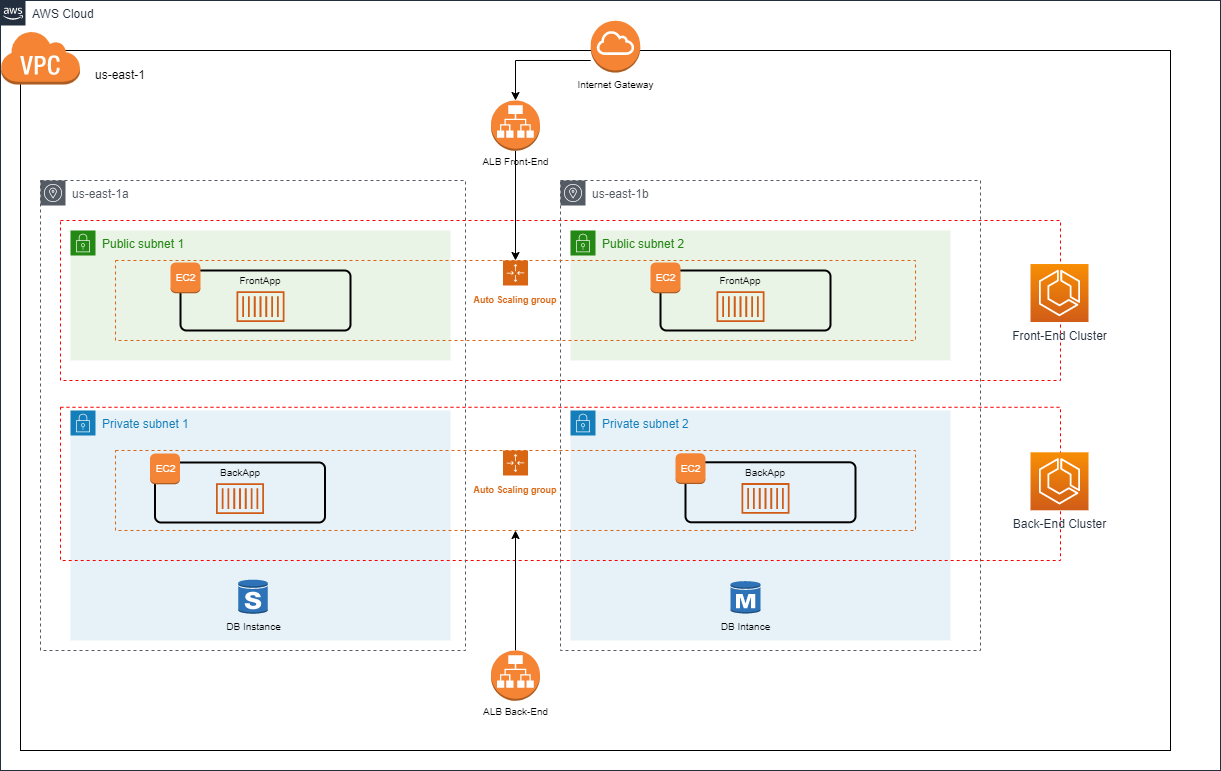

The diagram above was exported from draw.io. Its source (the exported page's mxGraphModel, read from the mxfile embedded in the PNG):
<mxGraphModel dx="2511" dy="825" grid="1" gridSize="10" guides="1" tooltips="1" connect="1" arrows="1" fold="1" page="1" pageScale="1" pageWidth="1169" pageHeight="827" math="0" shadow="0">
  <root>
    <mxCell id="0" />
    <mxCell id="1" parent="0" />
    <mxCell id="H8lvY83fyTc96Cgz36P0-29" value="Private subnet 2" style="points=[[0,0],[0.25,0],[0.5,0],[0.75,0],[1,0],[1,0.25],[1,0.5],[1,0.75],[1,1],[0.75,1],[0.5,1],[0.25,1],[0,1],[0,0.75],[0,0.5],[0,0.25]];outlineConnect=0;gradientColor=none;html=1;whiteSpace=wrap;fontSize=12;fontStyle=0;shape=mxgraph.aws4.group;grIcon=mxgraph.aws4.group_security_group;grStroke=0;strokeColor=#147EBA;fillColor=#E6F2F8;verticalAlign=top;align=left;spacingLeft=30;fontColor=#147EBA;dashed=0;" parent="1" vertex="1">
      <mxGeometry x="200" y="470" width="380" height="230" as="geometry" />
    </mxCell>
    <mxCell id="H8lvY83fyTc96Cgz36P0-28" value="Private subnet 1" style="points=[[0,0],[0.25,0],[0.5,0],[0.75,0],[1,0],[1,0.25],[1,0.5],[1,0.75],[1,1],[0.75,1],[0.5,1],[0.25,1],[0,1],[0,0.75],[0,0.5],[0,0.25]];outlineConnect=0;gradientColor=none;html=1;whiteSpace=wrap;fontSize=12;fontStyle=0;shape=mxgraph.aws4.group;grIcon=mxgraph.aws4.group_security_group;grStroke=0;strokeColor=#147EBA;fillColor=#E6F2F8;verticalAlign=top;align=left;spacingLeft=30;fontColor=#147EBA;dashed=0;" parent="1" vertex="1">
      <mxGeometry x="-300" y="470" width="380" height="230" as="geometry" />
    </mxCell>
    <mxCell id="UEzPUAAOIrF-is8g5C7q-74" value="AWS Cloud" style="points=[[0,0],[0.25,0],[0.5,0],[0.75,0],[1,0],[1,0.25],[1,0.5],[1,0.75],[1,1],[0.75,1],[0.5,1],[0.25,1],[0,1],[0,0.75],[0,0.5],[0,0.25]];outlineConnect=0;gradientColor=none;html=1;whiteSpace=wrap;fontSize=12;fontStyle=0;shape=mxgraph.aws4.group;grIcon=mxgraph.aws4.group_aws_cloud_alt;strokeColor=#232F3E;fillColor=none;verticalAlign=top;align=left;spacingLeft=30;fontColor=#232F3E;dashed=0;labelBackgroundColor=#ffffff;" parent="1" vertex="1">
      <mxGeometry x="-370" y="60" width="1220" height="770" as="geometry" />
    </mxCell>
    <mxCell id="H8lvY83fyTc96Cgz36P0-16" value="" style="rounded=0;whiteSpace=wrap;html=1;gradientColor=#ffffff;fillColor=none;" parent="1" vertex="1">
      <mxGeometry x="-350" y="110" width="1150" height="700" as="geometry" />
    </mxCell>
    <mxCell id="H8lvY83fyTc96Cgz36P0-72" value="" style="rounded=0;whiteSpace=wrap;html=1;fillColor=none;gradientColor=#ffffff;fontSize=10;dashed=1;strokeColor=#FF0000;" parent="1" vertex="1">
      <mxGeometry x="-310" y="466.79" width="1000" height="153.21" as="geometry" />
    </mxCell>
    <mxCell id="H8lvY83fyTc96Cgz36P0-71" value="" style="rounded=0;whiteSpace=wrap;html=1;fillColor=none;gradientColor=#ffffff;fontSize=10;dashed=1;strokeColor=#FF0000;" parent="1" vertex="1">
      <mxGeometry x="-310" y="280" width="1000" height="160" as="geometry" />
    </mxCell>
    <mxCell id="H8lvY83fyTc96Cgz36P0-17" value="" style="outlineConnect=0;dashed=0;verticalLabelPosition=bottom;verticalAlign=top;align=center;html=1;shape=mxgraph.aws3.virtual_private_cloud;fillColor=#F58534;gradientColor=none;" parent="1" vertex="1">
      <mxGeometry x="-370" y="90" width="79.5" height="54" as="geometry" />
    </mxCell>
    <mxCell id="H8lvY83fyTc96Cgz36P0-21" style="edgeStyle=orthogonalEdgeStyle;rounded=0;orthogonalLoop=1;jettySize=auto;html=1;exitX=0.5;exitY=1;exitDx=0;exitDy=0;" parent="1" edge="1">
      <mxGeometry relative="1" as="geometry">
        <mxPoint x="-75" y="260" as="sourcePoint" />
        <mxPoint x="-75" y="260" as="targetPoint" />
      </mxGeometry>
    </mxCell>
    <mxCell id="H8lvY83fyTc96Cgz36P0-23" value="us-east-1a" style="outlineConnect=0;gradientColor=none;html=1;whiteSpace=wrap;fontSize=12;fontStyle=0;shape=mxgraph.aws4.group;grIcon=mxgraph.aws4.group_availability_zone;strokeColor=#545B64;fillColor=none;verticalAlign=top;align=left;spacingLeft=30;fontColor=#545B64;dashed=1;" parent="1" vertex="1">
      <mxGeometry x="-330" y="240" width="425" height="470" as="geometry" />
    </mxCell>
    <mxCell id="H8lvY83fyTc96Cgz36P0-24" value="us-east-1b" style="outlineConnect=0;gradientColor=none;html=1;whiteSpace=wrap;fontSize=12;fontStyle=0;shape=mxgraph.aws4.group;grIcon=mxgraph.aws4.group_availability_zone;strokeColor=#545B64;fillColor=none;verticalAlign=top;align=left;spacingLeft=30;fontColor=#545B64;dashed=1;" parent="1" vertex="1">
      <mxGeometry x="190" y="240" width="420" height="470" as="geometry" />
    </mxCell>
    <mxCell id="H8lvY83fyTc96Cgz36P0-25" value="us-east-1" style="text;html=1;strokeColor=none;fillColor=none;align=center;verticalAlign=middle;whiteSpace=wrap;rounded=0;" parent="1" vertex="1">
      <mxGeometry x="-280.5" y="124" width="60" height="20" as="geometry" />
    </mxCell>
    <mxCell id="H8lvY83fyTc96Cgz36P0-26" value="Public subnet 1" style="points=[[0,0],[0.25,0],[0.5,0],[0.75,0],[1,0],[1,0.25],[1,0.5],[1,0.75],[1,1],[0.75,1],[0.5,1],[0.25,1],[0,1],[0,0.75],[0,0.5],[0,0.25]];outlineConnect=0;gradientColor=none;html=1;whiteSpace=wrap;fontSize=12;fontStyle=0;shape=mxgraph.aws4.group;grIcon=mxgraph.aws4.group_security_group;grStroke=0;strokeColor=#248814;fillColor=#E9F3E6;verticalAlign=top;align=left;spacingLeft=30;fontColor=#248814;dashed=0;" parent="1" vertex="1">
      <mxGeometry x="-300" y="290" width="380" height="130" as="geometry" />
    </mxCell>
    <mxCell id="H8lvY83fyTc96Cgz36P0-27" value="Public subnet 2" style="points=[[0,0],[0.25,0],[0.5,0],[0.75,0],[1,0],[1,0.25],[1,0.5],[1,0.75],[1,1],[0.75,1],[0.5,1],[0.25,1],[0,1],[0,0.75],[0,0.5],[0,0.25]];outlineConnect=0;gradientColor=none;html=1;whiteSpace=wrap;fontSize=12;fontStyle=0;shape=mxgraph.aws4.group;grIcon=mxgraph.aws4.group_security_group;grStroke=0;strokeColor=#248814;fillColor=#E9F3E6;verticalAlign=top;align=left;spacingLeft=30;fontColor=#248814;dashed=0;" parent="1" vertex="1">
      <mxGeometry x="200" y="290" width="380" height="130" as="geometry" />
    </mxCell>
    <mxCell id="H8lvY83fyTc96Cgz36P0-31" value="&lt;font style=&quot;font-size: 9px&quot;&gt;&lt;b&gt;Auto Scaling group&lt;/b&gt;&lt;/font&gt;" style="points=[[0,0],[0.25,0],[0.5,0],[0.75,0],[1,0],[1,0.25],[1,0.5],[1,0.75],[1,1],[0.75,1],[0.5,1],[0.25,1],[0,1],[0,0.75],[0,0.5],[0,0.25]];outlineConnect=0;gradientColor=none;html=1;whiteSpace=wrap;fontSize=12;fontStyle=0;shape=mxgraph.aws4.groupCenter;grIcon=mxgraph.aws4.group_auto_scaling_group;grStroke=1;strokeColor=#D86613;fillColor=none;verticalAlign=top;align=center;fontColor=#D86613;dashed=1;spacingTop=25;" parent="1" vertex="1">
      <mxGeometry x="-255" y="320" width="800" height="80" as="geometry" />
    </mxCell>
    <mxCell id="H8lvY83fyTc96Cgz36P0-32" value="&lt;font style=&quot;font-size: 9px&quot;&gt;&lt;b&gt;Auto Scaling group&lt;/b&gt;&lt;/font&gt;" style="points=[[0,0],[0.25,0],[0.5,0],[0.75,0],[1,0],[1,0.25],[1,0.5],[1,0.75],[1,1],[0.75,1],[0.5,1],[0.25,1],[0,1],[0,0.75],[0,0.5],[0,0.25]];outlineConnect=0;gradientColor=none;html=1;whiteSpace=wrap;fontSize=12;fontStyle=0;shape=mxgraph.aws4.groupCenter;grIcon=mxgraph.aws4.group_auto_scaling_group;grStroke=1;strokeColor=#D86613;fillColor=none;verticalAlign=top;align=center;fontColor=#D86613;dashed=1;spacingTop=25;" parent="1" vertex="1">
      <mxGeometry x="-255" y="510" width="800" height="80" as="geometry" />
    </mxCell>
    <mxCell id="H8lvY83fyTc96Cgz36P0-70" style="edgeStyle=orthogonalEdgeStyle;rounded=0;orthogonalLoop=1;jettySize=auto;html=1;fontSize=10;" parent="1" source="H8lvY83fyTc96Cgz36P0-39" target="H8lvY83fyTc96Cgz36P0-32" edge="1">
      <mxGeometry relative="1" as="geometry" />
    </mxCell>
    <mxCell id="H8lvY83fyTc96Cgz36P0-39" value="ALB Back-End" style="outlineConnect=0;dashed=0;verticalLabelPosition=bottom;verticalAlign=top;align=center;html=1;shape=mxgraph.aws3.application_load_balancer;fillColor=#F58534;gradientColor=none;spacing=1;fontSize=10;" parent="1" vertex="1">
      <mxGeometry x="120.5" y="710" width="49" height="50.26" as="geometry" />
    </mxCell>
    <mxCell id="H8lvY83fyTc96Cgz36P0-41" style="edgeStyle=orthogonalEdgeStyle;rounded=0;orthogonalLoop=1;jettySize=auto;html=1;entryX=0.5;entryY=0;entryDx=0;entryDy=0;fontSize=10;strokeColor=none;" parent="1" source="H8lvY83fyTc96Cgz36P0-40" target="H8lvY83fyTc96Cgz36P0-31" edge="1">
      <mxGeometry relative="1" as="geometry" />
    </mxCell>
    <mxCell id="H8lvY83fyTc96Cgz36P0-43" value="" style="edgeStyle=orthogonalEdgeStyle;rounded=0;orthogonalLoop=1;jettySize=auto;html=1;fontSize=10;" parent="1" source="H8lvY83fyTc96Cgz36P0-40" target="H8lvY83fyTc96Cgz36P0-31" edge="1">
      <mxGeometry relative="1" as="geometry" />
    </mxCell>
    <mxCell id="H8lvY83fyTc96Cgz36P0-40" value="ALB Front-End" style="outlineConnect=0;dashed=0;verticalLabelPosition=bottom;verticalAlign=top;align=center;html=1;shape=mxgraph.aws3.application_load_balancer;fillColor=#F58534;gradientColor=none;spacing=1;fontSize=10;" parent="1" vertex="1">
      <mxGeometry x="120.5" y="160" width="49" height="50.26" as="geometry" />
    </mxCell>
    <mxCell id="H8lvY83fyTc96Cgz36P0-45" value="Front-End Cluster" style="outlineConnect=0;fontColor=#232F3E;gradientColor=#F78E04;gradientDirection=north;fillColor=#D05C17;strokeColor=#ffffff;dashed=0;verticalLabelPosition=bottom;verticalAlign=top;align=center;html=1;fontSize=12;fontStyle=0;aspect=fixed;shape=mxgraph.aws4.resourceIcon;resIcon=mxgraph.aws4.ecs;" parent="1" vertex="1">
      <mxGeometry x="660" y="323.52" width="58" height="58" as="geometry" />
    </mxCell>
    <mxCell id="H8lvY83fyTc96Cgz36P0-46" value="DB Intance" style="outlineConnect=0;dashed=0;verticalLabelPosition=bottom;verticalAlign=top;align=center;html=1;shape=mxgraph.aws3.rds_db_instance;fillColor=#2E73B8;gradientColor=none;fontSize=10;" parent="1" vertex="1">
      <mxGeometry x="360" y="640" width="30" height="33.58" as="geometry" />
    </mxCell>
    <mxCell id="H8lvY83fyTc96Cgz36P0-47" value="DB Instance" style="outlineConnect=0;dashed=0;verticalLabelPosition=bottom;verticalAlign=top;align=center;html=1;shape=mxgraph.aws3.rds_db_instance_standby_multi_az;fillColor=#2E73B8;gradientColor=none;fontSize=10;" parent="1" vertex="1">
      <mxGeometry x="-132.25" y="638.75" width="29.5" height="34.83" as="geometry" />
    </mxCell>
    <mxCell id="H8lvY83fyTc96Cgz36P0-48" value="" style="rounded=1;arcSize=10;dashed=0;fillColor=none;gradientColor=none;strokeWidth=2;fontSize=10;" parent="1" vertex="1">
      <mxGeometry x="-190" y="330" width="170" height="60" as="geometry" />
    </mxCell>
    <mxCell id="H8lvY83fyTc96Cgz36P0-49" value="&lt;font color=&quot;#ffffff&quot;&gt;EC2&lt;/font&gt;" style="dashed=0;html=1;shape=mxgraph.aws3.instance;fillColor=#F58536;gradientColor=none;dashed=0;fontSize=10;" parent="1" vertex="1">
      <mxGeometry x="-200" y="322" width="30" height="30.75" as="geometry" />
    </mxCell>
    <mxCell id="H8lvY83fyTc96Cgz36P0-50" value="FrontApp" style="text;html=1;strokeColor=none;fillColor=none;align=center;verticalAlign=middle;whiteSpace=wrap;rounded=0;fontSize=10;" parent="1" vertex="1">
      <mxGeometry x="-130" y="330" width="40" height="20" as="geometry" />
    </mxCell>
    <mxCell id="H8lvY83fyTc96Cgz36P0-51" value="" style="outlineConnect=0;fontColor=#232F3E;gradientColor=none;fillColor=#D05C17;strokeColor=none;dashed=0;verticalLabelPosition=bottom;verticalAlign=top;align=center;html=1;fontSize=12;fontStyle=0;aspect=fixed;pointerEvents=1;shape=mxgraph.aws4.container_1;" parent="1" vertex="1">
      <mxGeometry x="-134" y="350.75" width="48" height="30.77" as="geometry" />
    </mxCell>
    <mxCell id="H8lvY83fyTc96Cgz36P0-57" value="" style="rounded=1;arcSize=10;dashed=0;fillColor=none;gradientColor=none;strokeWidth=2;fontSize=10;" parent="1" vertex="1">
      <mxGeometry x="290" y="330" width="170" height="60" as="geometry" />
    </mxCell>
    <mxCell id="H8lvY83fyTc96Cgz36P0-58" value="&lt;font color=&quot;#ffffff&quot;&gt;EC2&lt;/font&gt;" style="dashed=0;html=1;shape=mxgraph.aws3.instance;fillColor=#F58536;gradientColor=none;dashed=0;fontSize=10;" parent="1" vertex="1">
      <mxGeometry x="280" y="322" width="30" height="30.75" as="geometry" />
    </mxCell>
    <mxCell id="H8lvY83fyTc96Cgz36P0-59" value="FrontApp" style="text;html=1;strokeColor=none;fillColor=none;align=center;verticalAlign=middle;whiteSpace=wrap;rounded=0;fontSize=10;" parent="1" vertex="1">
      <mxGeometry x="350" y="330" width="40" height="20" as="geometry" />
    </mxCell>
    <mxCell id="H8lvY83fyTc96Cgz36P0-60" value="" style="outlineConnect=0;fontColor=#232F3E;gradientColor=none;fillColor=#D05C17;strokeColor=none;dashed=0;verticalLabelPosition=bottom;verticalAlign=top;align=center;html=1;fontSize=12;fontStyle=0;aspect=fixed;pointerEvents=1;shape=mxgraph.aws4.container_1;" parent="1" vertex="1">
      <mxGeometry x="346" y="350.75" width="48" height="30.77" as="geometry" />
    </mxCell>
    <mxCell id="H8lvY83fyTc96Cgz36P0-61" value="" style="rounded=1;arcSize=10;dashed=0;fillColor=none;gradientColor=none;strokeWidth=2;fontSize=10;" parent="1" vertex="1">
      <mxGeometry x="315" y="521.79" width="170" height="60" as="geometry" />
    </mxCell>
    <mxCell id="H8lvY83fyTc96Cgz36P0-62" value="&lt;font color=&quot;#ffffff&quot;&gt;EC2&lt;/font&gt;" style="dashed=0;html=1;shape=mxgraph.aws3.instance;fillColor=#F58536;gradientColor=none;dashed=0;fontSize=10;" parent="1" vertex="1">
      <mxGeometry x="305" y="512.79" width="30" height="30.75" as="geometry" />
    </mxCell>
    <mxCell id="H8lvY83fyTc96Cgz36P0-63" value="BackApp" style="text;html=1;strokeColor=none;fillColor=none;align=center;verticalAlign=middle;whiteSpace=wrap;rounded=0;fontSize=10;" parent="1" vertex="1">
      <mxGeometry x="375" y="521.79" width="40" height="20" as="geometry" />
    </mxCell>
    <mxCell id="H8lvY83fyTc96Cgz36P0-64" value="" style="outlineConnect=0;fontColor=#232F3E;gradientColor=none;fillColor=#D05C17;strokeColor=none;dashed=0;verticalLabelPosition=bottom;verticalAlign=top;align=center;html=1;fontSize=12;fontStyle=0;aspect=fixed;pointerEvents=1;shape=mxgraph.aws4.container_1;" parent="1" vertex="1">
      <mxGeometry x="371" y="542.54" width="48" height="30.77" as="geometry" />
    </mxCell>
    <mxCell id="H8lvY83fyTc96Cgz36P0-65" value="" style="rounded=1;arcSize=10;dashed=0;fillColor=none;gradientColor=none;strokeWidth=2;fontSize=10;" parent="1" vertex="1">
      <mxGeometry x="-215.5" y="522" width="170" height="60" as="geometry" />
    </mxCell>
    <mxCell id="H8lvY83fyTc96Cgz36P0-66" value="&lt;font color=&quot;#ffffff&quot;&gt;EC2&lt;/font&gt;" style="dashed=0;html=1;shape=mxgraph.aws3.instance;fillColor=#F58536;gradientColor=none;dashed=0;fontSize=10;" parent="1" vertex="1">
      <mxGeometry x="-220.5" y="513" width="30" height="30.75" as="geometry" />
    </mxCell>
    <mxCell id="H8lvY83fyTc96Cgz36P0-67" value="BackApp" style="text;html=1;strokeColor=none;fillColor=none;align=center;verticalAlign=middle;whiteSpace=wrap;rounded=0;fontSize=10;" parent="1" vertex="1">
      <mxGeometry x="-150.5" y="522" width="40" height="20" as="geometry" />
    </mxCell>
    <mxCell id="H8lvY83fyTc96Cgz36P0-68" value="" style="outlineConnect=0;fontColor=#232F3E;gradientColor=none;fillColor=#D05C17;strokeColor=none;dashed=0;verticalLabelPosition=bottom;verticalAlign=top;align=center;html=1;fontSize=12;fontStyle=0;aspect=fixed;pointerEvents=1;shape=mxgraph.aws4.container_1;" parent="1" vertex="1">
      <mxGeometry x="-154.5" y="542.75" width="48" height="30.77" as="geometry" />
    </mxCell>
    <mxCell id="H8lvY83fyTc96Cgz36P0-69" value="Back-End Cluster" style="outlineConnect=0;fontColor=#232F3E;gradientColor=#F78E04;gradientDirection=north;fillColor=#D05C17;strokeColor=#ffffff;dashed=0;verticalLabelPosition=bottom;verticalAlign=top;align=center;html=1;fontSize=12;fontStyle=0;aspect=fixed;shape=mxgraph.aws4.resourceIcon;resIcon=mxgraph.aws4.ecs;" parent="1" vertex="1">
      <mxGeometry x="660" y="511.78999999999996" width="58" height="58" as="geometry" />
    </mxCell>
    <mxCell id="H8lvY83fyTc96Cgz36P0-74" style="edgeStyle=orthogonalEdgeStyle;rounded=0;orthogonalLoop=1;jettySize=auto;html=1;entryX=0.5;entryY=0;entryDx=0;entryDy=0;entryPerimeter=0;fontSize=10;" parent="1" source="H8lvY83fyTc96Cgz36P0-73" target="H8lvY83fyTc96Cgz36P0-40" edge="1">
      <mxGeometry relative="1" as="geometry">
        <Array as="points">
          <mxPoint x="145" y="120" />
        </Array>
      </mxGeometry>
    </mxCell>
    <mxCell id="H8lvY83fyTc96Cgz36P0-73" value="Internet Gateway" style="outlineConnect=0;dashed=0;verticalLabelPosition=bottom;verticalAlign=top;align=center;html=1;shape=mxgraph.aws3.internet_gateway;fillColor=#F58534;gradientColor=none;strokeColor=#FF0000;fontSize=10;" parent="1" vertex="1">
      <mxGeometry x="220.25" y="80.35" width="49.5" height="51.65" as="geometry" />
    </mxCell>
  </root>
</mxGraphModel>